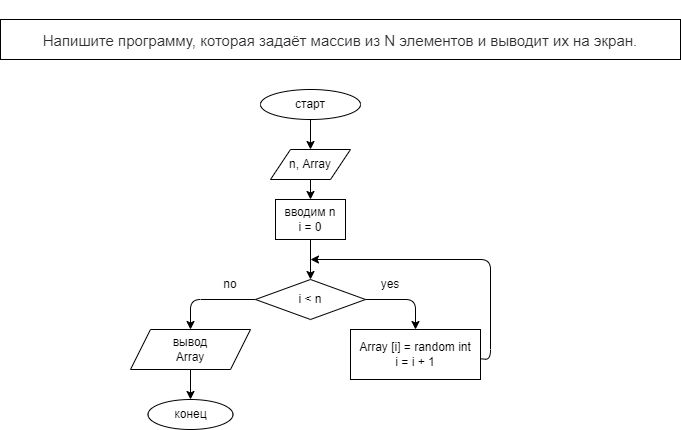

The diagram above was exported from draw.io. Its source (the exported page's mxGraphModel, read from the mxfile embedded in the PNG):
<mxGraphModel dx="427" dy="472" grid="1" gridSize="10" guides="1" tooltips="1" connect="1" arrows="1" fold="1" page="1" pageScale="1" pageWidth="850" pageHeight="1100" math="0" shadow="0">
  <root>
    <mxCell id="0" />
    <mxCell id="1" parent="0" />
    <mxCell id="2" value="&lt;br&gt;&lt;span style=&quot;background-color: rgb(255 , 255 , 255) ; color: rgb(44 , 45 , 48) ; font-family: &amp;#34;roboto&amp;#34; , &amp;#34;san francisco&amp;#34; , &amp;#34;helvetica neue&amp;#34; , &amp;#34;helvetica&amp;#34; , &amp;#34;arial&amp;#34; ; font-size: 15px&quot;&gt;&lt;br&gt;Напишите программу, которая задаёт массив из N элементов и выводит их на экран.&lt;/span&gt;&lt;br&gt;&lt;br class=&quot;Apple-interchange-newline&quot;&gt;&lt;br&gt;" style="rounded=0;whiteSpace=wrap;html=1;" parent="1" vertex="1">
      <mxGeometry x="10" y="20" width="680" height="40" as="geometry" />
    </mxCell>
    <mxCell id="5" value="" style="edgeStyle=none;html=1;" edge="1" parent="1" source="3" target="4">
      <mxGeometry relative="1" as="geometry" />
    </mxCell>
    <mxCell id="3" value="старт" style="ellipse;whiteSpace=wrap;html=1;" parent="1" vertex="1">
      <mxGeometry x="270" y="90" width="100" height="30" as="geometry" />
    </mxCell>
    <mxCell id="9" value="" style="edgeStyle=none;html=1;" edge="1" parent="1" source="4" target="7">
      <mxGeometry relative="1" as="geometry" />
    </mxCell>
    <mxCell id="4" value="n, Array" style="shape=parallelogram;perimeter=parallelogramPerimeter;whiteSpace=wrap;html=1;fixedSize=1;" vertex="1" parent="1">
      <mxGeometry x="280" y="150" width="80" height="30" as="geometry" />
    </mxCell>
    <mxCell id="12" style="edgeStyle=none;html=1;entryX=0.5;entryY=0;entryDx=0;entryDy=0;" edge="1" parent="1" source="6" target="11">
      <mxGeometry relative="1" as="geometry">
        <Array as="points">
          <mxPoint x="425" y="300" />
        </Array>
      </mxGeometry>
    </mxCell>
    <mxCell id="19" style="edgeStyle=none;html=1;entryX=0.5;entryY=0;entryDx=0;entryDy=0;" edge="1" parent="1" source="6" target="18">
      <mxGeometry relative="1" as="geometry">
        <Array as="points">
          <mxPoint x="200" y="300" />
        </Array>
      </mxGeometry>
    </mxCell>
    <mxCell id="6" value="i &amp;lt; n" style="rhombus;whiteSpace=wrap;html=1;" vertex="1" parent="1">
      <mxGeometry x="265" y="280" width="110" height="40" as="geometry" />
    </mxCell>
    <mxCell id="13" value="" style="edgeStyle=none;html=1;" edge="1" parent="1" source="7" target="6">
      <mxGeometry relative="1" as="geometry" />
    </mxCell>
    <mxCell id="7" value="&lt;span&gt;вводим n&lt;br&gt;i = 0&lt;/span&gt;" style="rounded=0;whiteSpace=wrap;html=1;" vertex="1" parent="1">
      <mxGeometry x="285" y="200" width="70" height="40" as="geometry" />
    </mxCell>
    <mxCell id="15" style="edgeStyle=none;html=1;" edge="1" parent="1" source="11">
      <mxGeometry relative="1" as="geometry">
        <mxPoint x="320" y="260" as="targetPoint" />
        <Array as="points">
          <mxPoint x="500" y="360" />
          <mxPoint x="500" y="260" />
        </Array>
      </mxGeometry>
    </mxCell>
    <mxCell id="11" value="Array [i] = random int&lt;br&gt;i = i + 1" style="rounded=0;whiteSpace=wrap;html=1;" vertex="1" parent="1">
      <mxGeometry x="360" y="330" width="130" height="50" as="geometry" />
    </mxCell>
    <mxCell id="14" value="yes" style="text;html=1;strokeColor=none;fillColor=none;align=center;verticalAlign=middle;whiteSpace=wrap;rounded=0;" vertex="1" parent="1">
      <mxGeometry x="370" y="270" width="60" height="30" as="geometry" />
    </mxCell>
    <mxCell id="22" value="" style="edgeStyle=none;html=1;" edge="1" parent="1" source="18" target="21">
      <mxGeometry relative="1" as="geometry" />
    </mxCell>
    <mxCell id="18" value="вывод&lt;br&gt;Array" style="shape=parallelogram;perimeter=parallelogramPerimeter;whiteSpace=wrap;html=1;fixedSize=1;" vertex="1" parent="1">
      <mxGeometry x="140" y="330" width="120" height="40" as="geometry" />
    </mxCell>
    <mxCell id="20" value="no" style="text;html=1;strokeColor=none;fillColor=none;align=center;verticalAlign=middle;whiteSpace=wrap;rounded=0;" vertex="1" parent="1">
      <mxGeometry x="210" y="270" width="60" height="30" as="geometry" />
    </mxCell>
    <mxCell id="21" value="конец" style="ellipse;whiteSpace=wrap;html=1;" vertex="1" parent="1">
      <mxGeometry x="157.5" y="400" width="85" height="30" as="geometry" />
    </mxCell>
  </root>
</mxGraphModel>